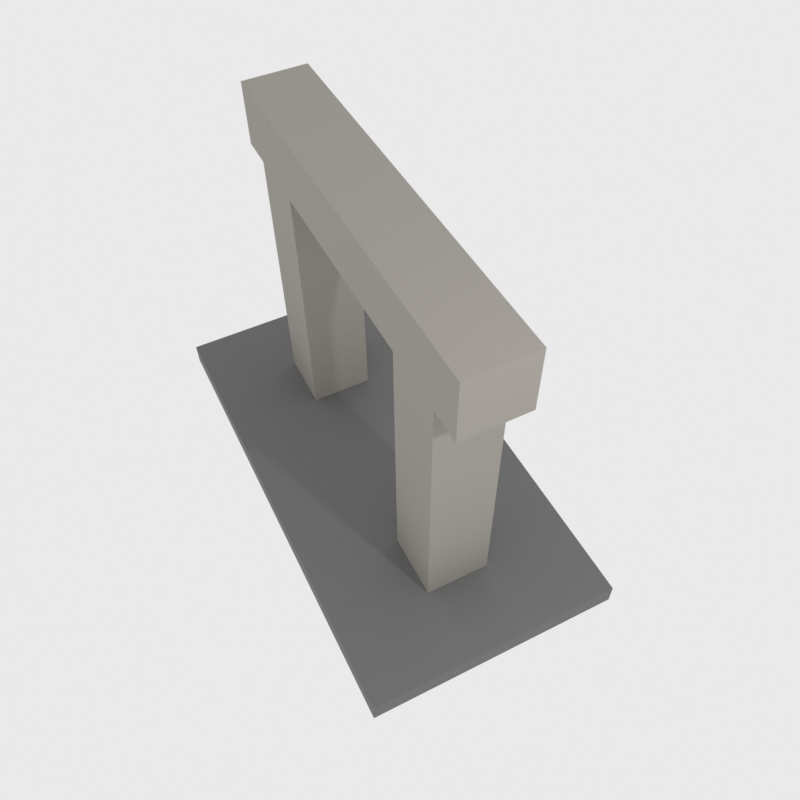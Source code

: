 # Source: ConstructiveElement.blend  (saved by Blender 5.1.30; exported with 4.5.12 LTS)
import bpy
from mathutils import Matrix  # noqa: F401  (used for matrix-valued properties, if any)

bpy.ops.wm.read_factory_settings(use_empty=True)
scene = bpy.context.scene
scene.name = 'Scene'

# ---- collections
col_collection = bpy.data.collections.new('Collection'); scene.collection.children.link(col_collection)
col_constructiveelement = bpy.data.collections.new('ConstructiveElement'); scene.collection.children.link(col_constructiveelement)

# ---- materials (node trees are filled in below, after node groups)
mat_asphalt = bpy.data.materials.new('Asphalt')
mat_concrete = bpy.data.materials.new('Concrete')

# ---- material node trees
mat_asphalt.use_nodes = True; mat_asphalt.node_tree.nodes.clear()
_N = mat_asphalt.node_tree.nodes; _L = mat_asphalt.node_tree.links
n0 = _N.new('ShaderNodeOutputMaterial'); n0.name = 'Material Output'; n0.location = (0, 0)
n1 = _N.new('ShaderNodeBsdfPrincipled'); n1.name = 'Principled BSDF'; n1.location = (0, 0)
n1.inputs[0].default_value = (0.1523, 0.1523, 0.1523, 1.0)
n1.inputs[2].default_value = 0.8
_L.new(n1.outputs[0], n0.inputs[0])
n0.is_active_output = True
mat_concrete.use_nodes = True; mat_concrete.node_tree.nodes.clear()
_N = mat_concrete.node_tree.nodes; _L = mat_concrete.node_tree.links
n0 = _N.new('ShaderNodeOutputMaterial'); n0.name = 'Material Output'; n0.location = (0, 0)
n1 = _N.new('ShaderNodeBsdfPrincipled'); n1.name = 'Principled BSDF'; n1.location = (0, 0)
n1.inputs[0].default_value = (0.32, 0.3, 0.27, 1.0)
n1.inputs[2].default_value = 0.8
_L.new(n1.outputs[0], n0.inputs[0])
n0.is_active_output = True

# ---- world
world_world = bpy.data.worlds.new('World'); scene.world = world_world
world_world.use_nodes = True; world_world.node_tree.nodes.clear()
_N = world_world.node_tree.nodes; _L = world_world.node_tree.links
n0 = _N.new('ShaderNodeOutputWorld'); n0.name = 'World Output'; n0.location = (200, 100)
n1 = _N.new('ShaderNodeBackground'); n1.name = 'Background'; n1.location = (-200, 100)
n1.inputs[0].default_value = (0.82, 0.82, 0.82, 1.0)
_L.new(n1.outputs[0], n0.inputs[0])
n0.is_active_output = True
world_world.color = (0.05088, 0.05088, 0.05088)
world_world.sun_shadow_jitter_overblur = 0.0

# ---- cameras
cam_camera_001 = bpy.data.cameras.new('Camera.001')
cam_camera_001.lens = 35.0
cam_camera_001.sensor_width = 32.0

# ---- lights
light_point = bpy.data.lights.new('Point', 'POINT')
light_point.energy = 300.0
light_point.shadow_soft_size = 0.1

# ---- meshes
me_base = bpy.data.meshes.new('Base')
me_base.from_pydata([(-1.05, -0.55, 0.0), (1.05, -0.55, 0.0), (1.05, 0.55, 0.0), (-1.05, 0.55, 0.0), (-1.05, -0.55, 0.1), (1.05, -0.55, 0.1), (1.05, 0.55, 0.1), (-1.05, 0.55, 0.1)], [], [(4, 5, 6, 7), (3, 2, 1, 0), (0, 1, 5, 4), (1, 2, 6, 5), (2, 3, 7, 6), (3, 0, 4, 7)])
me_base.materials.append(mat_asphalt)
me_base.update()
me_columnl = bpy.data.meshes.new('ColumnL')
me_columnl.from_pydata([(-0.72, -0.14, 0.1), (-0.44, -0.14, 0.1), (-0.44, 0.14, 0.1), (-0.72, 0.14, 0.1), (-0.72, -0.14, 1.3), (-0.44, -0.14, 1.3), (-0.44, 0.14, 1.3), (-0.72, 0.14, 1.3)], [], [(4, 5, 6, 7), (3, 2, 1, 0), (0, 1, 5, 4), (1, 2, 6, 5), (2, 3, 7, 6), (3, 0, 4, 7)])
me_columnl.materials.append(mat_concrete)
me_columnl.update()
me_columnr = bpy.data.meshes.new('ColumnR')
me_columnr.from_pydata([(0.44, -0.14, 0.1), (0.72, -0.14, 0.1), (0.72, 0.14, 0.1), (0.44, 0.14, 0.1), (0.44, -0.14, 1.3), (0.72, -0.14, 1.3), (0.72, 0.14, 1.3), (0.44, 0.14, 1.3)], [], [(4, 5, 6, 7), (3, 2, 1, 0), (0, 1, 5, 4), (1, 2, 6, 5), (2, 3, 7, 6), (3, 0, 4, 7)])
me_columnr.materials.append(mat_concrete)
me_columnr.update()
me_beam = bpy.data.meshes.new('Beam')
me_beam.from_pydata([(-0.86, -0.14, 1.3), (0.86, -0.14, 1.3), (0.86, 0.14, 1.3), (-0.86, 0.14, 1.3), (-0.86, -0.14, 1.58), (0.86, -0.14, 1.58), (0.86, 0.14, 1.58), (-0.86, 0.14, 1.58)], [], [(4, 5, 6, 7), (3, 2, 1, 0), (0, 1, 5, 4), (1, 2, 6, 5), (2, 3, 7, 6), (3, 0, 4, 7)])
me_beam.materials.append(mat_concrete)
me_beam.update()

# ---- objects
ob_camera = bpy.data.objects.new('Camera', cam_camera_001)
ob_light = bpy.data.objects.new('Light', light_point)
ob_base = bpy.data.objects.new('Base', me_base)
ob_columnl = bpy.data.objects.new('ColumnL', me_columnl)
ob_columnr = bpy.data.objects.new('ColumnR', me_columnr)
ob_beam = bpy.data.objects.new('Beam', me_beam)

# ---- transforms, parenting, visibility, modifiers, constraints
ob_camera.location = (3.329, -1.685, 6.46)
ob_camera.rotation_euler = (0.689, 0.01, 1.102)
ob_light.location = (4.076, 1.005, 5.904)
ob_base.location = (-0.5521, 0.04467, 0.4245)
ob_base.scale = (1.778, 1.778, 1.778)
ob_columnl.location = (-0.5521, 0.04467, 0.4245)
ob_columnl.scale = (1.778, 1.778, 1.778)
ob_columnr.location = (-0.5521, 0.04467, 0.4245)
ob_columnr.scale = (1.778, 1.778, 1.778)
ob_beam.location = (-0.5521, 0.04467, 0.4245)
ob_beam.scale = (1.778, 1.778, 1.778)

# ---- collection membership
col_constructiveelement.objects.link(ob_camera)
col_constructiveelement.objects.link(ob_light)
col_constructiveelement.objects.link(ob_base)
col_constructiveelement.objects.link(ob_columnl)
col_constructiveelement.objects.link(ob_columnr)
col_constructiveelement.objects.link(ob_beam)

# ---- scene / render settings (as saved in the file)
scene.camera = ob_camera
scene.frame_start = 1; scene.frame_end = 250; scene.frame_set(1)
scene.render.engine = 'CYCLES'
scene.render.resolution_x = 64
scene.render.resolution_y = 64
scene.render.film_transparent = True
scene.render.bake_bias = 0.0
scene.render.bake_samples = 0
scene.cycles.samples = 512
scene.cycles.sampling_pattern = 'TABULATED_SOBOL'
scene.eevee.use_volume_custom_range = False
scene.view_settings.view_transform = 'Standard'
bpy.context.view_layer.update()
